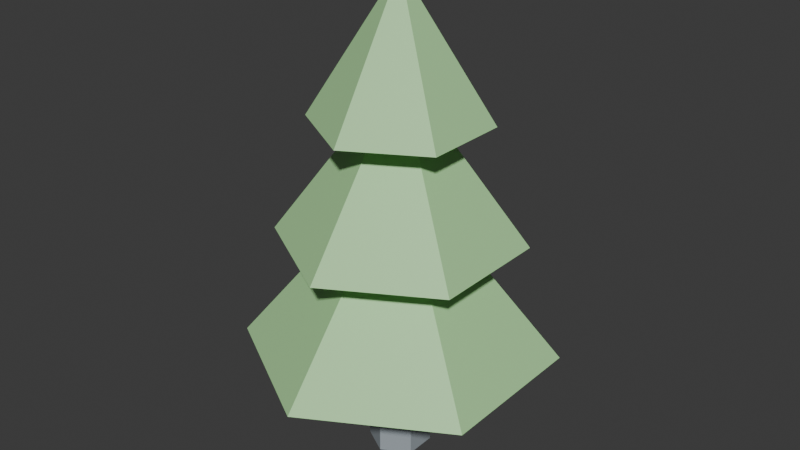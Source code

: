 # Source: pine_tree.blend  (saved by Blender 5.2.45; exported with 4.5.12 LTS)
import bpy
from mathutils import Matrix  # noqa: F401  (used for matrix-valued properties, if any)

bpy.ops.wm.read_factory_settings(use_empty=True)
scene = bpy.context.scene
scene.name = 'Scene'

# ---- collections
col_collection = bpy.data.collections.new('Collection'); scene.collection.children.link(col_collection)

# ---- materials (node trees are filled in below, after node groups)
mat_mat_wood = bpy.data.materials.new('mat_wood')
mat_mat_pine = bpy.data.materials.new('mat_pine')
mat_mat_snow = bpy.data.materials.new('mat_snow')

# ---- material node trees
mat_mat_wood.use_nodes = True; mat_mat_wood.node_tree.nodes.clear()
_N = mat_mat_wood.node_tree.nodes; _L = mat_mat_wood.node_tree.links
n0 = _N.new('ShaderNodeBsdfPrincipled'); n0.name = 'Principled BSDF'; n0.location = (-200, 100)
n0.inputs[0].default_value = (0.3569, 0.4039, 0.4392, 1.0)
n0.inputs[10].default_value = 0.005
n1 = _N.new('ShaderNodeOutputMaterial'); n1.name = 'Material Output'; n1.location = (200, 100)
_L.new(n0.outputs[0], n1.inputs[0])
n1.is_active_output = True
mat_mat_pine.use_nodes = True; mat_mat_pine.node_tree.nodes.clear()
_N = mat_mat_pine.node_tree.nodes; _L = mat_mat_pine.node_tree.links
n0 = _N.new('ShaderNodeBsdfPrincipled'); n0.name = 'Principled BSDF'; n0.location = (-200, 100)
n0.inputs[0].default_value = (0.4196, 0.749, 0.349, 1.0)
n0.inputs[10].default_value = 0.005
n1 = _N.new('ShaderNodeOutputMaterial'); n1.name = 'Material Output'; n1.location = (200, 100)
_L.new(n0.outputs[0], n1.inputs[0])
n1.is_active_output = True
mat_mat_snow.use_nodes = True; mat_mat_snow.node_tree.nodes.clear()
_N = mat_mat_snow.node_tree.nodes; _L = mat_mat_snow.node_tree.links
n0 = _N.new('ShaderNodeBsdfPrincipled'); n0.name = 'Principled BSDF'; n0.location = (-200, 100)
n0.inputs[0].default_value = (0.9176, 0.949, 0.9725, 1.0)
n0.inputs[10].default_value = 0.005
n1 = _N.new('ShaderNodeOutputMaterial'); n1.name = 'Material Output'; n1.location = (200, 100)
_L.new(n0.outputs[0], n1.inputs[0])
n1.is_active_output = True

# ---- world
world_world = bpy.data.worlds.new('World'); scene.world = world_world
world_world.use_nodes = True; world_world.node_tree.nodes.clear()
_N = world_world.node_tree.nodes; _L = world_world.node_tree.links
n0 = _N.new('ShaderNodeOutputWorld'); n0.name = 'World Output'; n0.location = (200, 100)
n1 = _N.new('ShaderNodeBackground'); n1.name = 'Background'; n1.location = (-200, 100)
n1.inputs[0].default_value = (0.05088, 0.05088, 0.05088, 1.0)
_L.new(n1.outputs[0], n0.inputs[0])
n0.is_active_output = True
world_world.color = (0.05088, 0.05088, 0.05088)
world_world.sun_shadow_jitter_overblur = 0.0

# ---- meshes
me_cylinder = bpy.data.meshes.new('Cylinder')
me_cylinder.from_pydata([(0.0, 0.18, -0.5), (0.0, 0.18, 0.5), (0.1559, 0.09, -0.5), (0.1559, 0.09, 0.5), (0.1559, -0.09, -0.5), (0.1559, -0.09, 0.5), (0.0, -0.18, -0.5), (0.0, -0.18, 0.5), (-0.1559, -0.09, -0.5), (-0.1559, -0.09, 0.5), (-0.1559, 0.09, -0.5), (-0.1559, 0.09, 0.5), (0.0, 0.9, 0.15), (0.7794, 0.45, 0.15), (0.7794, -0.45, 0.15), (0.0, -0.9, 0.15), (-0.7794, -0.45, 0.15), (-0.7794, 0.45, 0.15), (0.0, 0.0, 1.25), (0.0, 0.7, 0.825), (0.6062, 0.35, 0.825), (0.6062, -0.35, 0.825), (0.0, -0.7, 0.825), (-0.6062, -0.35, 0.825), (-0.6062, 0.35, 0.825), (0.0, 0.0, 1.775), (0.0, 0.5, 1.5), (0.433, 0.25, 1.5), (0.433, -0.25, 1.5), (0.0, -0.5, 1.5), (-0.433, -0.25, 1.5), (-0.433, 0.25, 1.5), (0.0, 0.0, 2.3)], [], [(0, 1, 3, 2), (2, 3, 5, 4), (4, 5, 7, 6), (6, 7, 9, 8), (3, 1, 11, 9, 7, 5), (8, 9, 11, 10), (10, 11, 1, 0), (0, 2, 4, 6, 8, 10), (12, 18, 13), (13, 18, 14), (14, 18, 15), (15, 18, 16), (12, 13, 14, 15, 16, 17), (16, 18, 17), (17, 18, 12), (19, 25, 20), (20, 25, 21), (21, 25, 22), (22, 25, 23), (19, 20, 21, 22, 23, 24), (23, 25, 24), (24, 25, 19), (26, 32, 27), (27, 32, 28), (28, 32, 29), (29, 32, 30), (26, 27, 28, 29, 30, 31), (30, 32, 31), (31, 32, 26)])
me_cylinder.polygons.foreach_set('material_index', [0, 0, 0, 0, 0, 0, 0, 0, 1, 1, 1, 1, 1, 1, 1, 1, 1, 1, 1, 1, 1, 1, 1, 1, 1, 1, 1, 1, 1])
_uv = me_cylinder.uv_layers.new(name='UVMap')
_uv.uv.foreach_set('vector', [1.0, 0.5, 1.0, 1.0, 0.8333, 1.0, 0.8333, 0.5, 0.8333, 0.5, 0.8333, 1.0, 0.6667, 1.0, 0.6667, 0.5, 0.6667, 0.5, 0.6667, 1.0, 0.5, 1.0, 0.5, 0.5, 0.5, 0.5, 0.5, 1.0, 0.3333, 1.0, 0.3333, 0.5, 0.4578, 0.37, 0.25, 0.49, 0.04215, 0.37, 0.04215, 0.13, 0.25, 0.01, 0.4578, 0.13, 0.3333, 0.5, 0.3333, 1.0, 0.1667, 1.0, 0.1667, 0.5, 0.1667, 0.5, 0.1667, 1.0, -8.941e-08, 1.0, -8.941e-08, 0.5, 0.75, 0.49, 0.9578, 0.37, 0.9578, 0.13, 0.75, 0.01, 0.5422, 0.13, 0.5422, 0.37, 0.25, 0.49, 0.25, 0.25, 0.4578, 0.37, 0.4578, 0.37, 0.25, 0.25, 0.4578, 0.13, 0.4578, 0.13, 0.25, 0.25, 0.25, 0.01, 0.25, 0.01, 0.25, 0.25, 0.04215, 0.13, 0.75, 0.49, 0.9578, 0.37, 0.9578, 0.13, 0.75, 0.01, 0.5422, 0.13, 0.5422, 0.37, 0.04215, 0.13, 0.25, 0.25, 0.04215, 0.37, 0.04215, 0.37, 0.25, 0.25, 0.25, 0.49, 0.25, 0.49, 0.25, 0.25, 0.4578, 0.37, 0.4578, 0.37, 0.25, 0.25, 0.4578, 0.13, 0.4578, 0.13, 0.25, 0.25, 0.25, 0.01, 0.25, 0.01, 0.25, 0.25, 0.04215, 0.13, 0.75, 0.49, 0.9578, 0.37, 0.9578, 0.13, 0.75, 0.01, 0.5422, 0.13, 0.5422, 0.37, 0.04215, 0.13, 0.25, 0.25, 0.04215, 0.37, 0.04215, 0.37, 0.25, 0.25, 0.25, 0.49, 0.25, 0.49, 0.25, 0.25, 0.4578, 0.37, 0.4578, 0.37, 0.25, 0.25, 0.4578, 0.13, 0.4578, 0.13, 0.25, 0.25, 0.25, 0.01, 0.25, 0.01, 0.25, 0.25, 0.04215, 0.13, 0.75, 0.49, 0.9578, 0.37, 0.9578, 0.13, 0.75, 0.01, 0.5422, 0.13, 0.5422, 0.37, 0.04215, 0.13, 0.25, 0.25, 0.04215, 0.37, 0.04215, 0.37, 0.25, 0.25, 0.25, 0.49])
me_cylinder.materials.append(mat_mat_wood)
me_cylinder.materials.append(mat_mat_pine)
me_cylinder.materials.append(mat_mat_snow)
me_cylinder.update()

# ---- objects
ob_pine_tree = bpy.data.objects.new('pine_tree', me_cylinder)

# ---- transforms, parenting, visibility, modifiers, constraints
ob_pine_tree.location = (0.0, 0.0, 0.5)

# ---- collection membership
col_collection.objects.link(ob_pine_tree)

# ---- scene / render settings (as saved in the file)
scene.frame_start = 1; scene.frame_end = 250; scene.frame_set(1)
scene.render.engine = 'BLENDER_EEVEE_NEXT'
scene.render.bake_bias = 0.0
scene.render.bake_samples = 0
scene.render.compositor_device = 'GPU'
scene.eevee.use_volume_custom_range = False
scene.eevee.fast_gi_thickness_near = 0.1
scene.eevee.fast_gi_thickness_far = 0.0
scene.eevee.ray_tracing_options.screen_trace_thickness = 0.1
bpy.context.view_layer.update()

# ---- added for rendering (the .blend has no active camera and no usable light): camera, sun
cam_auto = bpy.data.cameras.new('AutoCamera')
cam_auto.lens = 50.0
cam_auto.sensor_width = 36.0
cam_auto.clip_end = 1000.0
ob_auto_camera = bpy.data.objects.new('AutoCamera', cam_auto)
scene.collection.objects.link(ob_auto_camera)
ob_auto_camera.location = (3.40075, -4.0809, 4.1206)
ob_auto_camera.rotation_euler = (1.09748, -7.21219e-08, 0.694738)
scene.camera = ob_auto_camera
light_auto_sun = bpy.data.lights.new('AutoSun', 'SUN')
light_auto_sun.energy = 3.0
light_auto_sun.angle = 0.0523599
ob_auto_sun = bpy.data.objects.new('AutoSun', light_auto_sun)
scene.collection.objects.link(ob_auto_sun)
ob_auto_sun.rotation_euler = (0.872665, 0.174533, 0.523599)
bpy.context.view_layer.update()
